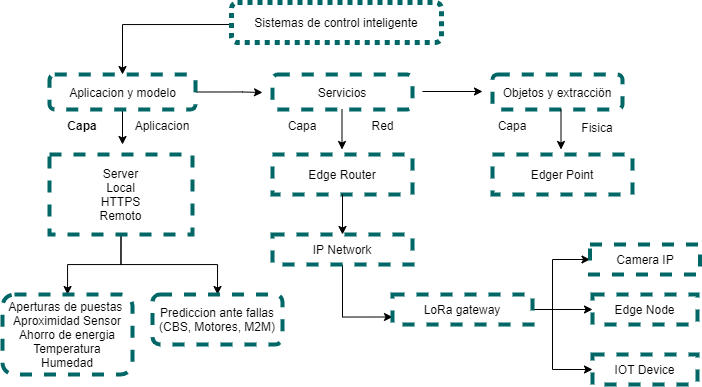

The diagram above was exported from draw.io. Its source (the exported page's mxGraphModel, read from the mxfile embedded in the PNG):
<mxGraphModel dx="767" dy="565" grid="1" gridSize="10" guides="1" tooltips="1" connect="1" arrows="1" fold="1" page="1" pageScale="1" pageWidth="827" pageHeight="1169" math="0" shadow="0">
  <root>
    <mxCell id="0" />
    <mxCell id="1" parent="0" />
    <mxCell id="3" style="edgeStyle=orthogonalEdgeStyle;rounded=0;orthogonalLoop=1;jettySize=auto;html=1;exitX=0;exitY=0.5;exitDx=0;exitDy=0;entryX=0.5;entryY=0;entryDx=0;entryDy=0;" edge="1" parent="1" target="7">
      <mxGeometry relative="1" as="geometry">
        <mxPoint x="308" y="44" as="sourcePoint" />
      </mxGeometry>
    </mxCell>
    <mxCell id="5" style="edgeStyle=orthogonalEdgeStyle;rounded=0;orthogonalLoop=1;jettySize=auto;html=1;exitX=1;exitY=0.5;exitDx=0;exitDy=0;" edge="1" parent="1" source="7">
      <mxGeometry relative="1" as="geometry">
        <mxPoint x="321" y="111.99999999999989" as="targetPoint" />
        <Array as="points">
          <mxPoint x="301" y="112" />
          <mxPoint x="301" y="112" />
        </Array>
      </mxGeometry>
    </mxCell>
    <mxCell id="6" style="edgeStyle=orthogonalEdgeStyle;rounded=0;orthogonalLoop=1;jettySize=auto;html=1;exitX=0.5;exitY=1;exitDx=0;exitDy=0;" edge="1" parent="1" source="7">
      <mxGeometry relative="1" as="geometry">
        <mxPoint x="181" y="164" as="targetPoint" />
      </mxGeometry>
    </mxCell>
    <mxCell id="7" value="" style="rounded=1;whiteSpace=wrap;html=1;dashed=1;strokeColor=#006666;strokeWidth=4;" vertex="1" parent="1">
      <mxGeometry x="108" y="94" width="146" height="35" as="geometry" />
    </mxCell>
    <mxCell id="8" value="Aplicacion y modelo" style="text;html=1;align=center;verticalAlign=middle;resizable=0;points=[];autosize=1;" vertex="1" parent="1">
      <mxGeometry x="121" y="101.5" width="120" height="20" as="geometry" />
    </mxCell>
    <mxCell id="9" value="" style="endArrow=classic;html=1;" edge="1" parent="1">
      <mxGeometry width="50" height="50" relative="1" as="geometry">
        <mxPoint x="481" y="111" as="sourcePoint" />
        <mxPoint x="541" y="111" as="targetPoint" />
      </mxGeometry>
    </mxCell>
    <mxCell id="10" value="Servicios" style="rounded=1;whiteSpace=wrap;html=1;dashed=1;strokeColor=#006666;strokeWidth=4;" vertex="1" parent="1">
      <mxGeometry x="331" y="94" width="140" height="35" as="geometry" />
    </mxCell>
    <mxCell id="11" value="Objetos y extracciön" style="rounded=1;whiteSpace=wrap;html=1;dashed=1;strokeColor=#006666;strokeWidth=4;" vertex="1" parent="1">
      <mxGeometry x="551" y="94" width="130" height="35" as="geometry" />
    </mxCell>
    <mxCell id="12" value="" style="endArrow=classic;html=1;" edge="1" parent="1">
      <mxGeometry width="50" height="50" relative="1" as="geometry">
        <mxPoint x="400.5" y="129" as="sourcePoint" />
        <mxPoint x="400.5" y="169" as="targetPoint" />
      </mxGeometry>
    </mxCell>
    <mxCell id="13" value="" style="endArrow=classic;html=1;" edge="1" parent="1">
      <mxGeometry width="50" height="50" relative="1" as="geometry">
        <mxPoint x="619.5" y="129" as="sourcePoint" />
        <mxPoint x="619.5" y="169" as="targetPoint" />
      </mxGeometry>
    </mxCell>
    <mxCell id="14" value="Capa" style="text;html=1;strokeColor=none;fillColor=none;align=center;verticalAlign=middle;whiteSpace=wrap;rounded=0;dashed=1;fontStyle=1;labelBackgroundColor=#FFFFFF;fontColor=#030303;" vertex="1" parent="1">
      <mxGeometry x="121" y="135" width="40" height="20" as="geometry" />
    </mxCell>
    <mxCell id="15" value="Red" style="text;html=1;align=center;verticalAlign=middle;resizable=0;points=[];autosize=1;fontColor=#030303;labelBackgroundColor=#ffffff;" vertex="1" parent="1">
      <mxGeometry x="421" y="135" width="40" height="20" as="geometry" />
    </mxCell>
    <mxCell id="16" value="&lt;font color=&quot;#030303&quot; style=&quot;background-color: rgb(255 , 255 , 255)&quot;&gt;Aplicacion&lt;/font&gt;" style="text;html=1;strokeColor=none;fillColor=none;align=center;verticalAlign=middle;whiteSpace=wrap;rounded=0;dashed=1;" vertex="1" parent="1">
      <mxGeometry x="201" y="135" width="40" height="20" as="geometry" />
    </mxCell>
    <mxCell id="17" value="Capa" style="text;html=1;strokeColor=none;fillColor=none;align=center;verticalAlign=middle;whiteSpace=wrap;rounded=0;dashed=1;fontColor=#030303;labelBackgroundColor=#FFFFFF;" vertex="1" parent="1">
      <mxGeometry x="341" y="135" width="40" height="20" as="geometry" />
    </mxCell>
    <mxCell id="18" value="&lt;font color=&quot;#030303&quot;&gt;Capa&lt;/font&gt;" style="text;html=1;strokeColor=none;fillColor=none;align=center;verticalAlign=middle;whiteSpace=wrap;rounded=0;dashed=1;labelBackgroundColor=#ffffff;" vertex="1" parent="1">
      <mxGeometry x="551" y="135" width="40" height="20" as="geometry" />
    </mxCell>
    <mxCell id="19" value="Fisica" style="text;html=1;strokeColor=none;fillColor=none;align=center;verticalAlign=middle;whiteSpace=wrap;rounded=0;dashed=1;fontColor=#030303;labelBackgroundColor=#ffffff;" vertex="1" parent="1">
      <mxGeometry x="636" y="137" width="40" height="20" as="geometry" />
    </mxCell>
    <mxCell id="20" style="edgeStyle=orthogonalEdgeStyle;rounded=0;orthogonalLoop=1;jettySize=auto;html=1;exitX=0.5;exitY=1;exitDx=0;exitDy=0;" edge="1" parent="1" source="22" target="35">
      <mxGeometry relative="1" as="geometry" />
    </mxCell>
    <mxCell id="21" style="edgeStyle=orthogonalEdgeStyle;rounded=0;orthogonalLoop=1;jettySize=auto;html=1;exitX=0.5;exitY=1;exitDx=0;exitDy=0;entryX=0.5;entryY=0;entryDx=0;entryDy=0;" edge="1" parent="1" source="22" target="36">
      <mxGeometry relative="1" as="geometry" />
    </mxCell>
    <mxCell id="22" value="Server&lt;br&gt;Local&lt;br&gt;HTTPS&lt;br&gt;Remoto" style="rounded=0;whiteSpace=wrap;html=1;dashed=1;strokeColor=#006666;strokeWidth=4;" vertex="1" parent="1">
      <mxGeometry x="108" y="174" width="143" height="80" as="geometry" />
    </mxCell>
    <mxCell id="23" value="Edge Router" style="rounded=0;whiteSpace=wrap;html=1;dashed=1;strokeColor=#006666;strokeWidth=4;" vertex="1" parent="1">
      <mxGeometry x="331" y="174" width="140" height="40" as="geometry" />
    </mxCell>
    <mxCell id="24" value="Edger Point" style="rounded=0;whiteSpace=wrap;html=1;dashed=1;strokeColor=#006666;strokeWidth=4;" vertex="1" parent="1">
      <mxGeometry x="551" y="174" width="140" height="40" as="geometry" />
    </mxCell>
    <mxCell id="25" style="edgeStyle=orthogonalEdgeStyle;rounded=0;orthogonalLoop=1;jettySize=auto;html=1;exitX=0.5;exitY=1;exitDx=0;exitDy=0;entryX=0;entryY=0.75;entryDx=0;entryDy=0;" edge="1" parent="1" source="26" target="31">
      <mxGeometry relative="1" as="geometry" />
    </mxCell>
    <mxCell id="26" value="IP Network&lt;br&gt;" style="rounded=0;whiteSpace=wrap;html=1;dashed=1;strokeColor=#006666;strokeWidth=4;" vertex="1" parent="1">
      <mxGeometry x="331" y="254" width="140" height="30" as="geometry" />
    </mxCell>
    <mxCell id="27" value="" style="endArrow=classic;html=1;entryX=0.5;entryY=0;entryDx=0;entryDy=0;exitX=0.5;exitY=1;exitDx=0;exitDy=0;" edge="1" parent="1" source="23" target="26">
      <mxGeometry width="50" height="50" relative="1" as="geometry">
        <mxPoint x="361" y="184" as="sourcePoint" />
        <mxPoint x="411" y="134" as="targetPoint" />
      </mxGeometry>
    </mxCell>
    <mxCell id="28" style="edgeStyle=orthogonalEdgeStyle;rounded=0;orthogonalLoop=1;jettySize=auto;html=1;exitX=1;exitY=0.5;exitDx=0;exitDy=0;entryX=0;entryY=0.5;entryDx=0;entryDy=0;" edge="1" parent="1" source="31" target="34">
      <mxGeometry relative="1" as="geometry" />
    </mxCell>
    <mxCell id="29" style="edgeStyle=orthogonalEdgeStyle;rounded=0;orthogonalLoop=1;jettySize=auto;html=1;exitX=1;exitY=0.5;exitDx=0;exitDy=0;entryX=0;entryY=0.5;entryDx=0;entryDy=0;" edge="1" parent="1" source="31" target="33">
      <mxGeometry relative="1" as="geometry">
        <Array as="points">
          <mxPoint x="611" y="329" />
          <mxPoint x="611" y="389" />
        </Array>
      </mxGeometry>
    </mxCell>
    <mxCell id="30" style="edgeStyle=orthogonalEdgeStyle;rounded=0;orthogonalLoop=1;jettySize=auto;html=1;exitX=1;exitY=0.5;exitDx=0;exitDy=0;entryX=0;entryY=0.5;entryDx=0;entryDy=0;" edge="1" parent="1" source="31" target="32">
      <mxGeometry relative="1" as="geometry">
        <Array as="points">
          <mxPoint x="611" y="329" />
          <mxPoint x="611" y="279" />
        </Array>
      </mxGeometry>
    </mxCell>
    <mxCell id="31" value="&lt;span style=&quot;font-family: &amp;#34;helvetica&amp;#34;&quot;&gt;LoRa gateway&lt;/span&gt;" style="rounded=0;whiteSpace=wrap;html=1;dashed=1;strokeColor=#006666;strokeWidth=4;" vertex="1" parent="1">
      <mxGeometry x="451" y="314" width="140" height="30" as="geometry" />
    </mxCell>
    <mxCell id="32" value="&lt;span style=&quot;font-family: &amp;#34;helvetica&amp;#34;&quot;&gt;Camera IP&lt;/span&gt;" style="rounded=0;whiteSpace=wrap;html=1;dashed=1;strokeColor=#006666;strokeWidth=4;" vertex="1" parent="1">
      <mxGeometry x="648.5" y="264" width="110" height="30" as="geometry" />
    </mxCell>
    <mxCell id="33" value="&lt;span style=&quot;font-family: &amp;#34;helvetica&amp;#34;&quot;&gt;IOT Device&lt;/span&gt;" style="rounded=0;whiteSpace=wrap;html=1;dashed=1;strokeColor=#006666;strokeWidth=4;" vertex="1" parent="1">
      <mxGeometry x="651" y="374" width="105" height="30" as="geometry" />
    </mxCell>
    <mxCell id="34" value="&lt;span style=&quot;font-family: &amp;#34;helvetica&amp;#34;&quot;&gt;Edge Node&lt;/span&gt;" style="rounded=0;whiteSpace=wrap;html=1;dashed=1;strokeColor=#006666;strokeWidth=4;" vertex="1" parent="1">
      <mxGeometry x="651" y="314" width="105" height="30" as="geometry" />
    </mxCell>
    <mxCell id="35" value="&lt;span&gt;Aperturas de puestas&amp;nbsp;&lt;/span&gt;&lt;br&gt;&lt;span&gt;Aproximidad Sensor&lt;/span&gt;&lt;br&gt;&lt;span&gt;Ahorro de energia&lt;/span&gt;&lt;br&gt;&lt;span&gt;Temperatura&lt;/span&gt;&lt;br&gt;&lt;span&gt;Humedad&lt;/span&gt;" style="rounded=1;whiteSpace=wrap;html=1;dashed=1;strokeColor=#006666;strokeWidth=4;" vertex="1" parent="1">
      <mxGeometry x="61" y="314" width="130" height="80" as="geometry" />
    </mxCell>
    <mxCell id="36" value="Prediccion ante fallas&lt;br&gt;(CBS, Motores, M2M)" style="rounded=1;whiteSpace=wrap;html=1;dashed=1;strokeColor=#006666;strokeWidth=4;" vertex="1" parent="1">
      <mxGeometry x="211" y="314" width="130" height="50" as="geometry" />
    </mxCell>
    <mxCell id="72" value="&lt;span&gt;Sistemas de control inteligente&lt;/span&gt;" style="rounded=1;whiteSpace=wrap;html=1;dashed=1;dashPattern=1 1;strokeWidth=5;strokeColor=#006666;" vertex="1" parent="1">
      <mxGeometry x="290" y="22" width="210" height="40" as="geometry" />
    </mxCell>
  </root>
</mxGraphModel>